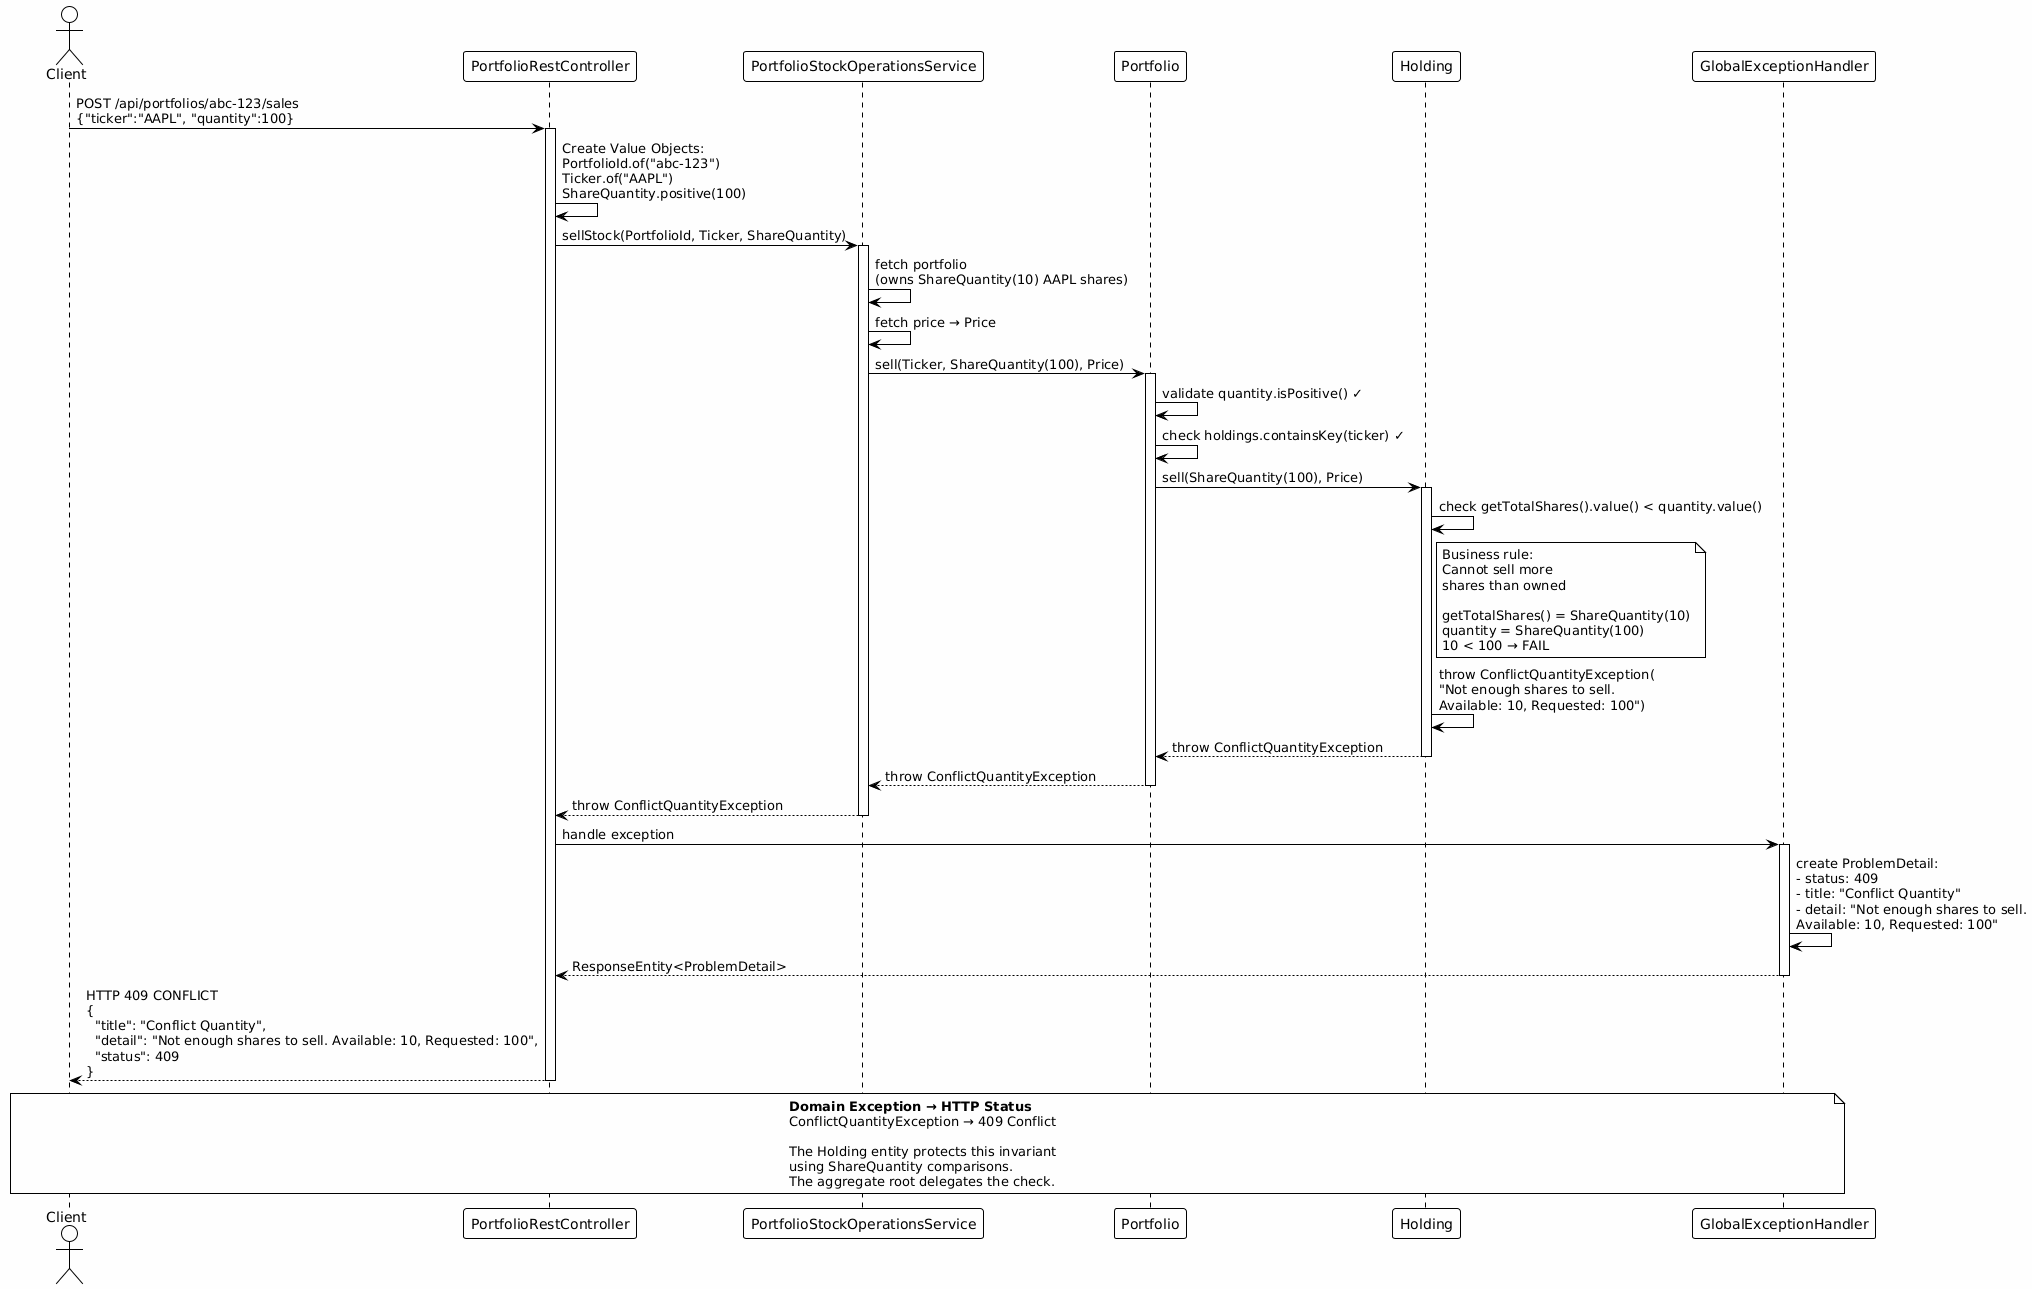

The diagram above was rendered by PlantUML. Its source (embedded in the PNG):
@startuml sell-error-sell-more-than-owned
!theme plain
skinparam backgroundColor #FEFEFE

actor Client
participant "PortfolioRestController" as Controller
participant "PortfolioStockOperationsService" as Service
participant "Portfolio" as Portfolio
participant "Holding" as Holding
participant "GlobalExceptionHandler" as Handler

Client -> Controller: POST /api/portfolios/abc-123/sales\n{"ticker":"AAPL", "quantity":100}
activate Controller

Controller -> Controller: Create Value Objects:\nPortfolioId.of("abc-123")\nTicker.of("AAPL")\nShareQuantity.positive(100)

Controller -> Service: sellStock(PortfolioId, Ticker, ShareQuantity)
activate Service

Service -> Service: fetch portfolio\n(owns ShareQuantity(10) AAPL shares)
Service -> Service: fetch price → Price

Service -> Portfolio: sell(Ticker, ShareQuantity(100), Price)
activate Portfolio

Portfolio -> Portfolio: validate quantity.isPositive() ✓
Portfolio -> Portfolio: check holdings.containsKey(ticker) ✓

Portfolio -> Holding: sell(ShareQuantity(100), Price)
activate Holding

Holding -> Holding: check getTotalShares().value() < quantity.value()
note right of Holding
  Business rule:
  Cannot sell more
  shares than owned
  
  getTotalShares() = ShareQuantity(10)
  quantity = ShareQuantity(100)
  10 < 100 → FAIL
end note

Holding -> Holding: throw ConflictQuantityException(\n"Not enough shares to sell.\nAvailable: 10, Requested: 100")

Holding --> Portfolio: throw ConflictQuantityException
deactivate Holding

Portfolio --> Service: throw ConflictQuantityException
deactivate Portfolio

Service --> Controller: throw ConflictQuantityException
deactivate Service

Controller -> Handler: handle exception
activate Handler

Handler -> Handler: create ProblemDetail:\n- status: 409\n- title: "Conflict Quantity"\n- detail: "Not enough shares to sell.\nAvailable: 10, Requested: 100"

Handler --> Controller: ResponseEntity<ProblemDetail>
deactivate Handler

Controller --> Client: HTTP 409 CONFLICT\n{\n  "title": "Conflict Quantity",\n  "detail": "Not enough shares to sell. Available: 10, Requested: 100",\n  "status": 409\n}
deactivate Controller

note over Client, Handler
  **Domain Exception → HTTP Status**
  ConflictQuantityException → 409 Conflict
  
  The Holding entity protects this invariant
  using ShareQuantity comparisons.
  The aggregate root delegates the check.
end note

@enduml